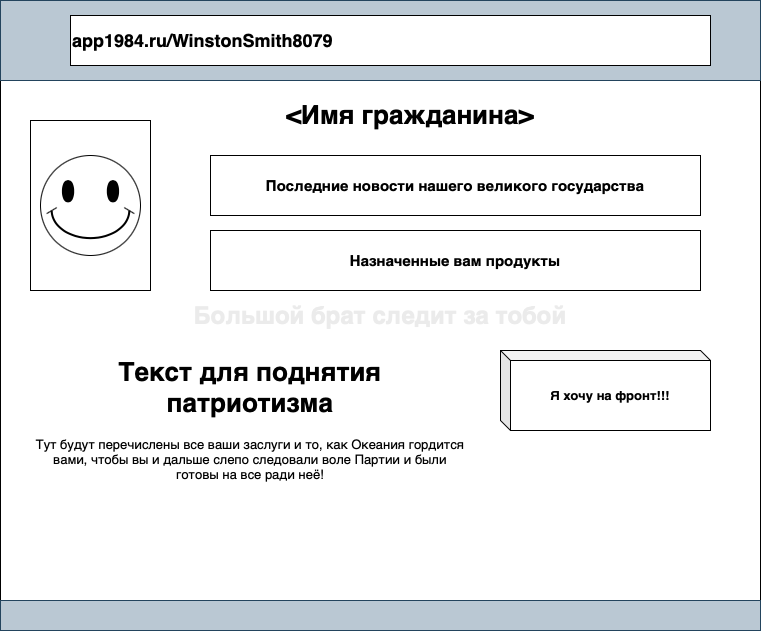

The diagram above was exported from draw.io. Its source (the exported page's mxGraphModel, read from the mxfile embedded in the PNG):
<mxGraphModel dx="946" dy="645" grid="1" gridSize="10" guides="1" tooltips="1" connect="1" arrows="1" fold="1" page="1" pageScale="1" pageWidth="827" pageHeight="1169" math="0" shadow="0">
  <root>
    <mxCell id="0" />
    <mxCell id="1" parent="0" />
    <mxCell id="4f6fMDoeIDtIwIQpLAcd-1" value="" style="group" vertex="1" connectable="0" parent="1">
      <mxGeometry x="50" y="50" width="760" height="630" as="geometry" />
    </mxCell>
    <mxCell id="4f6fMDoeIDtIwIQpLAcd-2" value="&lt;h1&gt;&lt;font color=&quot;#ebebeb&quot;&gt;Большой брат следит за тобой&lt;/font&gt;&lt;/h1&gt;" style="rounded=0;whiteSpace=wrap;html=1;" vertex="1" parent="4f6fMDoeIDtIwIQpLAcd-1">
      <mxGeometry width="760" height="630" as="geometry" />
    </mxCell>
    <mxCell id="4f6fMDoeIDtIwIQpLAcd-3" value="" style="rounded=0;whiteSpace=wrap;html=1;fillColor=#bac8d3;strokeColor=#23445d;" vertex="1" parent="4f6fMDoeIDtIwIQpLAcd-1">
      <mxGeometry width="760" height="80" as="geometry" />
    </mxCell>
    <mxCell id="4f6fMDoeIDtIwIQpLAcd-4" value="" style="rounded=0;whiteSpace=wrap;html=1;fillColor=#bac8d3;strokeColor=#23445d;" vertex="1" parent="4f6fMDoeIDtIwIQpLAcd-1">
      <mxGeometry y="600" width="760" height="30" as="geometry" />
    </mxCell>
    <mxCell id="4f6fMDoeIDtIwIQpLAcd-5" value="&lt;h2&gt;app1984.ru/WinstonSmith8079&lt;/h2&gt;" style="rounded=0;whiteSpace=wrap;html=1;align=left;" vertex="1" parent="4f6fMDoeIDtIwIQpLAcd-1">
      <mxGeometry x="70" y="15" width="640" height="50" as="geometry" />
    </mxCell>
    <mxCell id="4f6fMDoeIDtIwIQpLAcd-6" value="" style="rounded=0;whiteSpace=wrap;html=1;fontSize=13;align=center;" vertex="1" parent="4f6fMDoeIDtIwIQpLAcd-1">
      <mxGeometry x="30" y="120" width="120" height="170" as="geometry" />
    </mxCell>
    <mxCell id="4f6fMDoeIDtIwIQpLAcd-7" value="" style="verticalLabelPosition=bottom;verticalAlign=top;html=1;shape=mxgraph.basic.smiley;fontSize=13;" vertex="1" parent="4f6fMDoeIDtIwIQpLAcd-1">
      <mxGeometry x="40" y="155" width="100" height="100" as="geometry" />
    </mxCell>
    <mxCell id="4f6fMDoeIDtIwIQpLAcd-8" value="&lt;h1&gt;&lt;font color=&quot;#000000&quot;&gt;&lt;span&gt;&amp;lt;Имя гражданина&amp;gt;&lt;/span&gt;&lt;/font&gt;&lt;/h1&gt;" style="text;html=1;strokeColor=none;fillColor=none;align=center;verticalAlign=middle;whiteSpace=wrap;rounded=0;fontSize=13;fontColor=#EBEBEB;" vertex="1" parent="4f6fMDoeIDtIwIQpLAcd-1">
      <mxGeometry x="250" y="90" width="320" height="50" as="geometry" />
    </mxCell>
    <mxCell id="4f6fMDoeIDtIwIQpLAcd-9" value="&lt;h3&gt;Последние новости нашего великого государства&lt;/h3&gt;" style="rounded=0;whiteSpace=wrap;html=1;fontSize=13;fontColor=#000000;align=center;" vertex="1" parent="4f6fMDoeIDtIwIQpLAcd-1">
      <mxGeometry x="210" y="155" width="490" height="60" as="geometry" />
    </mxCell>
    <mxCell id="4f6fMDoeIDtIwIQpLAcd-10" value="&lt;h3&gt;Назначенные вам продукты&lt;/h3&gt;" style="rounded=0;whiteSpace=wrap;html=1;fontSize=13;fontColor=#000000;align=center;" vertex="1" parent="4f6fMDoeIDtIwIQpLAcd-1">
      <mxGeometry x="210" y="230" width="490" height="60" as="geometry" />
    </mxCell>
    <mxCell id="4f6fMDoeIDtIwIQpLAcd-11" value="&lt;h4&gt;Я хочу на фронт!!!&lt;/h4&gt;" style="shape=cube;whiteSpace=wrap;html=1;boundedLbl=1;backgroundOutline=1;darkOpacity=0.05;darkOpacity2=0.1;fontSize=13;fontColor=#000000;align=center;size=10;" vertex="1" parent="4f6fMDoeIDtIwIQpLAcd-1">
      <mxGeometry x="500" y="350" width="210" height="80" as="geometry" />
    </mxCell>
    <mxCell id="4f6fMDoeIDtIwIQpLAcd-12" value="&lt;h1&gt;Текст для поднятия патриотизма&lt;/h1&gt;&lt;div&gt;Тут будут перечислены все ваши заслуги и то, как Океания гордится вами, чтобы вы и дальше слепо следовали воле Партии и были готовы на все ради неё!&lt;/div&gt;" style="text;html=1;strokeColor=none;fillColor=none;spacing=5;spacingTop=-20;whiteSpace=wrap;overflow=hidden;rounded=0;fontSize=13;fontColor=#000000;align=center;" vertex="1" parent="4f6fMDoeIDtIwIQpLAcd-1">
      <mxGeometry x="30" y="350" width="440" height="220" as="geometry" />
    </mxCell>
  </root>
</mxGraphModel>